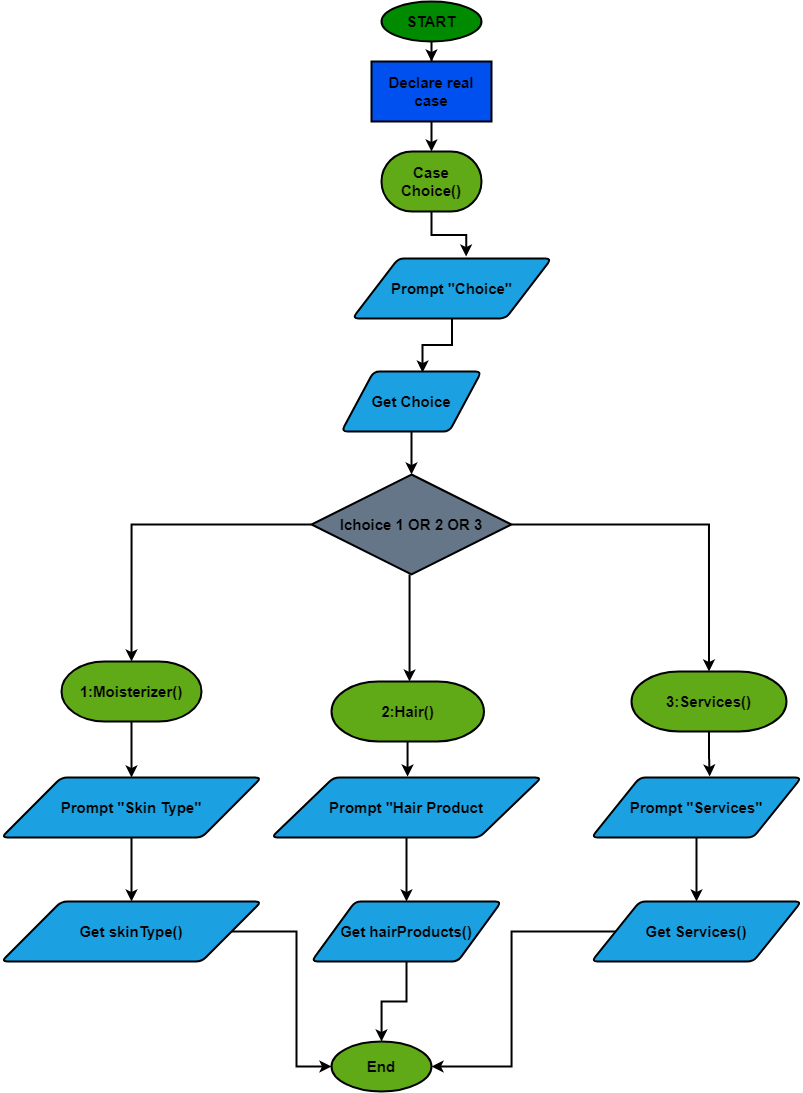

The diagram above was exported from draw.io. Its source (the exported page's mxGraphModel, read from the mxfile embedded in the PNG):
<mxGraphModel dx="1673" dy="867" grid="1" gridSize="10" guides="1" tooltips="1" connect="1" arrows="1" fold="1" page="1" pageScale="1" pageWidth="850" pageHeight="1100" math="0" shadow="0">
  <root>
    <mxCell id="0" />
    <mxCell id="1" parent="0" />
    <mxCell id="ksjmCeY3VxtCnNTvmAkE-14" style="edgeStyle=orthogonalEdgeStyle;rounded=0;orthogonalLoop=1;jettySize=auto;html=1;entryX=0.5;entryY=0;entryDx=0;entryDy=0;strokeWidth=2;fontSize=15;fontStyle=1;" parent="1" source="ksjmCeY3VxtCnNTvmAkE-1" target="ksjmCeY3VxtCnNTvmAkE-3" edge="1">
      <mxGeometry relative="1" as="geometry" />
    </mxCell>
    <mxCell id="ksjmCeY3VxtCnNTvmAkE-1" value="START" style="strokeWidth=2;html=1;shape=mxgraph.flowchart.start_1;whiteSpace=wrap;fontSize=15;fontStyle=1;fillColor=#008a00;" parent="1" vertex="1">
      <mxGeometry x="400" y="5" width="100" height="40" as="geometry" />
    </mxCell>
    <mxCell id="ksjmCeY3VxtCnNTvmAkE-24" style="edgeStyle=orthogonalEdgeStyle;rounded=0;orthogonalLoop=1;jettySize=auto;html=1;entryX=0.571;entryY=-0.033;entryDx=0;entryDy=0;entryPerimeter=0;strokeWidth=2;fontSize=15;fontStyle=1;" parent="1" source="ksjmCeY3VxtCnNTvmAkE-2" target="ksjmCeY3VxtCnNTvmAkE-18" edge="1">
      <mxGeometry relative="1" as="geometry" />
    </mxCell>
    <mxCell id="ksjmCeY3VxtCnNTvmAkE-2" value="Case Choice()" style="strokeWidth=2;html=1;shape=mxgraph.flowchart.terminator;whiteSpace=wrap;fontSize=15;fontStyle=1;fillColor=#60a917;" parent="1" vertex="1">
      <mxGeometry x="400" y="155" width="100" height="60" as="geometry" />
    </mxCell>
    <mxCell id="ksjmCeY3VxtCnNTvmAkE-15" style="edgeStyle=orthogonalEdgeStyle;rounded=0;orthogonalLoop=1;jettySize=auto;html=1;entryX=0.5;entryY=0;entryDx=0;entryDy=0;entryPerimeter=0;strokeWidth=2;fontSize=15;fontStyle=1;" parent="1" source="ksjmCeY3VxtCnNTvmAkE-3" target="ksjmCeY3VxtCnNTvmAkE-2" edge="1">
      <mxGeometry relative="1" as="geometry">
        <mxPoint x="450" y="145" as="targetPoint" />
      </mxGeometry>
    </mxCell>
    <mxCell id="ksjmCeY3VxtCnNTvmAkE-3" value="Declare real case" style="rounded=0;whiteSpace=wrap;html=1;strokeWidth=2;fontSize=15;fontStyle=1;fillColor=#0050ef;" parent="1" vertex="1">
      <mxGeometry x="390" y="65" width="120" height="60" as="geometry" />
    </mxCell>
    <mxCell id="s8nOS1eeqHbWm5pLKrhO-3" style="edgeStyle=orthogonalEdgeStyle;rounded=0;orthogonalLoop=1;jettySize=auto;html=1;entryX=0.5;entryY=0;entryDx=0;entryDy=0;fontSize=15;strokeWidth=2;" edge="1" parent="1" source="ksjmCeY3VxtCnNTvmAkE-4" target="ksjmCeY3VxtCnNTvmAkE-7">
      <mxGeometry relative="1" as="geometry" />
    </mxCell>
    <mxCell id="ksjmCeY3VxtCnNTvmAkE-4" value="1:Moisterizer()" style="strokeWidth=2;html=1;shape=mxgraph.flowchart.terminator;whiteSpace=wrap;fontSize=15;fontStyle=1;fillColor=#60a917;" parent="1" vertex="1">
      <mxGeometry x="80" y="665" width="140" height="60" as="geometry" />
    </mxCell>
    <mxCell id="ksjmCeY3VxtCnNTvmAkE-28" style="edgeStyle=orthogonalEdgeStyle;rounded=0;orthogonalLoop=1;jettySize=auto;html=1;strokeWidth=2;fontSize=15;fontStyle=1;" parent="1" source="ksjmCeY3VxtCnNTvmAkE-5" edge="1">
      <mxGeometry relative="1" as="geometry">
        <mxPoint x="426" y="780" as="targetPoint" />
        <Array as="points">
          <mxPoint x="426" y="780" />
        </Array>
      </mxGeometry>
    </mxCell>
    <mxCell id="ksjmCeY3VxtCnNTvmAkE-5" value="2:Hair()" style="strokeWidth=2;html=1;shape=mxgraph.flowchart.terminator;whiteSpace=wrap;fontSize=15;fontStyle=1;fillColor=#60a917;" parent="1" vertex="1">
      <mxGeometry x="350" y="685" width="152.5" height="60" as="geometry" />
    </mxCell>
    <mxCell id="ksjmCeY3VxtCnNTvmAkE-30" style="edgeStyle=orthogonalEdgeStyle;rounded=0;orthogonalLoop=1;jettySize=auto;html=1;entryX=0.563;entryY=-0.017;entryDx=0;entryDy=0;entryPerimeter=0;strokeWidth=2;fontSize=15;fontStyle=1;" parent="1" source="ksjmCeY3VxtCnNTvmAkE-6" target="ksjmCeY3VxtCnNTvmAkE-9" edge="1">
      <mxGeometry relative="1" as="geometry" />
    </mxCell>
    <mxCell id="ksjmCeY3VxtCnNTvmAkE-6" value="3:Services()" style="strokeWidth=2;html=1;shape=mxgraph.flowchart.terminator;whiteSpace=wrap;fontSize=15;fontStyle=1;fillColor=#60a917;" parent="1" vertex="1">
      <mxGeometry x="650" y="675" width="155" height="60" as="geometry" />
    </mxCell>
    <mxCell id="s8nOS1eeqHbWm5pLKrhO-6" style="edgeStyle=orthogonalEdgeStyle;rounded=0;orthogonalLoop=1;jettySize=auto;html=1;fontSize=15;strokeWidth=2;" edge="1" parent="1" source="ksjmCeY3VxtCnNTvmAkE-7" target="ksjmCeY3VxtCnNTvmAkE-12">
      <mxGeometry relative="1" as="geometry" />
    </mxCell>
    <mxCell id="ksjmCeY3VxtCnNTvmAkE-7" value="Prompt &quot;Skin Type&quot;" style="shape=parallelogram;html=1;strokeWidth=2;perimeter=parallelogramPerimeter;whiteSpace=wrap;rounded=1;arcSize=12;size=0.23;fontSize=15;fontStyle=1;fillColor=#1ba1e2;" parent="1" vertex="1">
      <mxGeometry x="20" y="781" width="260" height="60" as="geometry" />
    </mxCell>
    <mxCell id="s8nOS1eeqHbWm5pLKrhO-7" style="edgeStyle=orthogonalEdgeStyle;rounded=0;orthogonalLoop=1;jettySize=auto;html=1;entryX=0.5;entryY=0;entryDx=0;entryDy=0;fontSize=15;strokeWidth=2;" edge="1" parent="1" source="ksjmCeY3VxtCnNTvmAkE-8" target="ksjmCeY3VxtCnNTvmAkE-11">
      <mxGeometry relative="1" as="geometry" />
    </mxCell>
    <mxCell id="ksjmCeY3VxtCnNTvmAkE-8" value="&lt;span style=&quot;font-size: 15px;&quot;&gt;Prompt &quot;Hair Product&lt;/span&gt;" style="shape=parallelogram;html=1;strokeWidth=2;perimeter=parallelogramPerimeter;whiteSpace=wrap;rounded=1;arcSize=12;size=0.23;fontSize=15;fontStyle=1;fillColor=#1ba1e2;" parent="1" vertex="1">
      <mxGeometry x="290" y="781" width="270" height="60" as="geometry" />
    </mxCell>
    <mxCell id="ksjmCeY3VxtCnNTvmAkE-31" style="edgeStyle=orthogonalEdgeStyle;rounded=0;orthogonalLoop=1;jettySize=auto;html=1;entryX=0.5;entryY=0;entryDx=0;entryDy=0;strokeWidth=2;fontSize=15;fontStyle=1;" parent="1" source="ksjmCeY3VxtCnNTvmAkE-9" target="ksjmCeY3VxtCnNTvmAkE-10" edge="1">
      <mxGeometry relative="1" as="geometry" />
    </mxCell>
    <mxCell id="ksjmCeY3VxtCnNTvmAkE-9" value="Prompt &quot;Services&quot;" style="shape=parallelogram;html=1;strokeWidth=2;perimeter=parallelogramPerimeter;whiteSpace=wrap;rounded=1;arcSize=12;size=0.23;fontSize=15;fontStyle=1;fillColor=#1ba1e2;" parent="1" vertex="1">
      <mxGeometry x="610" y="781" width="210" height="60" as="geometry" />
    </mxCell>
    <mxCell id="ksjmCeY3VxtCnNTvmAkE-34" style="edgeStyle=orthogonalEdgeStyle;rounded=0;orthogonalLoop=1;jettySize=auto;html=1;entryX=1;entryY=0.5;entryDx=0;entryDy=0;entryPerimeter=0;strokeWidth=2;fontSize=15;fontStyle=1;" parent="1" source="ksjmCeY3VxtCnNTvmAkE-10" target="ksjmCeY3VxtCnNTvmAkE-13" edge="1">
      <mxGeometry relative="1" as="geometry" />
    </mxCell>
    <mxCell id="ksjmCeY3VxtCnNTvmAkE-10" value="Get Services()" style="shape=parallelogram;html=1;strokeWidth=2;perimeter=parallelogramPerimeter;whiteSpace=wrap;rounded=1;arcSize=12;size=0.23;fontSize=15;fontStyle=1;fillColor=#1ba1e2;" parent="1" vertex="1">
      <mxGeometry x="610" y="905" width="210" height="60" as="geometry" />
    </mxCell>
    <mxCell id="s8nOS1eeqHbWm5pLKrhO-8" style="edgeStyle=orthogonalEdgeStyle;rounded=0;orthogonalLoop=1;jettySize=auto;html=1;fontSize=15;strokeWidth=2;" edge="1" parent="1" source="ksjmCeY3VxtCnNTvmAkE-11" target="ksjmCeY3VxtCnNTvmAkE-13">
      <mxGeometry relative="1" as="geometry" />
    </mxCell>
    <mxCell id="ksjmCeY3VxtCnNTvmAkE-11" value="Get hairProducts()" style="shape=parallelogram;html=1;strokeWidth=2;perimeter=parallelogramPerimeter;whiteSpace=wrap;rounded=1;arcSize=12;size=0.23;fontSize=15;fontStyle=1;fillColor=#1ba1e2;" parent="1" vertex="1">
      <mxGeometry x="330" y="905" width="190" height="60" as="geometry" />
    </mxCell>
    <mxCell id="ksjmCeY3VxtCnNTvmAkE-37" style="edgeStyle=orthogonalEdgeStyle;rounded=0;orthogonalLoop=1;jettySize=auto;html=1;entryX=0;entryY=0.5;entryDx=0;entryDy=0;entryPerimeter=0;strokeWidth=2;fontSize=15;fontStyle=1;" parent="1" source="ksjmCeY3VxtCnNTvmAkE-12" target="ksjmCeY3VxtCnNTvmAkE-13" edge="1">
      <mxGeometry relative="1" as="geometry" />
    </mxCell>
    <mxCell id="ksjmCeY3VxtCnNTvmAkE-12" value="Get skinType()" style="shape=parallelogram;html=1;strokeWidth=2;perimeter=parallelogramPerimeter;whiteSpace=wrap;rounded=1;arcSize=12;size=0.23;fontSize=15;fontStyle=1;fillColor=#1ba1e2;" parent="1" vertex="1">
      <mxGeometry x="20" y="905" width="260" height="60" as="geometry" />
    </mxCell>
    <mxCell id="ksjmCeY3VxtCnNTvmAkE-13" value="End" style="strokeWidth=2;html=1;shape=mxgraph.flowchart.start_1;whiteSpace=wrap;fontSize=15;fontStyle=1;fillColor=#60a917;" parent="1" vertex="1">
      <mxGeometry x="350" y="1045" width="100" height="50" as="geometry" />
    </mxCell>
    <mxCell id="ksjmCeY3VxtCnNTvmAkE-25" value="" style="edgeStyle=orthogonalEdgeStyle;rounded=0;orthogonalLoop=1;jettySize=auto;html=1;entryX=0.579;entryY=0.017;entryDx=0;entryDy=0;entryPerimeter=0;strokeWidth=2;fontSize=15;fontStyle=1;" parent="1" source="ksjmCeY3VxtCnNTvmAkE-18" target="ksjmCeY3VxtCnNTvmAkE-19" edge="1">
      <mxGeometry relative="1" as="geometry" />
    </mxCell>
    <mxCell id="ksjmCeY3VxtCnNTvmAkE-18" value="Prompt &quot;Choice&quot;" style="shape=parallelogram;html=1;strokeWidth=2;perimeter=parallelogramPerimeter;whiteSpace=wrap;rounded=1;arcSize=12;size=0.23;fontSize=15;fontStyle=1;fillColor=#1ba1e2;" parent="1" vertex="1">
      <mxGeometry x="371" y="262" width="199" height="60" as="geometry" />
    </mxCell>
    <mxCell id="ksjmCeY3VxtCnNTvmAkE-26" style="edgeStyle=orthogonalEdgeStyle;rounded=0;orthogonalLoop=1;jettySize=auto;html=1;entryX=0.5;entryY=0;entryDx=0;entryDy=0;entryPerimeter=0;strokeWidth=2;fontSize=15;fontStyle=1;" parent="1" source="ksjmCeY3VxtCnNTvmAkE-19" target="ksjmCeY3VxtCnNTvmAkE-20" edge="1">
      <mxGeometry relative="1" as="geometry" />
    </mxCell>
    <mxCell id="ksjmCeY3VxtCnNTvmAkE-19" value="Get Choice" style="shape=parallelogram;html=1;strokeWidth=2;perimeter=parallelogramPerimeter;whiteSpace=wrap;rounded=1;arcSize=12;size=0.23;fontSize=15;fontStyle=1;fillColor=#1ba1e2;" parent="1" vertex="1">
      <mxGeometry x="360" y="375" width="140" height="60" as="geometry" />
    </mxCell>
    <mxCell id="ksjmCeY3VxtCnNTvmAkE-21" style="edgeStyle=orthogonalEdgeStyle;rounded=0;orthogonalLoop=1;jettySize=auto;html=1;entryX=0.5;entryY=0;entryDx=0;entryDy=0;entryPerimeter=0;strokeWidth=2;fontSize=15;fontStyle=1;" parent="1" source="ksjmCeY3VxtCnNTvmAkE-20" target="ksjmCeY3VxtCnNTvmAkE-6" edge="1">
      <mxGeometry relative="1" as="geometry" />
    </mxCell>
    <mxCell id="ksjmCeY3VxtCnNTvmAkE-22" style="edgeStyle=orthogonalEdgeStyle;rounded=0;orthogonalLoop=1;jettySize=auto;html=1;strokeWidth=2;fontSize=15;fontStyle=1;" parent="1" source="ksjmCeY3VxtCnNTvmAkE-20" edge="1">
      <mxGeometry relative="1" as="geometry">
        <Array as="points">
          <mxPoint x="428" y="675" />
        </Array>
        <mxPoint x="428" y="685" as="targetPoint" />
      </mxGeometry>
    </mxCell>
    <mxCell id="ksjmCeY3VxtCnNTvmAkE-23" style="edgeStyle=orthogonalEdgeStyle;rounded=0;orthogonalLoop=1;jettySize=auto;html=1;entryX=0.5;entryY=0;entryDx=0;entryDy=0;entryPerimeter=0;strokeWidth=2;fontSize=15;fontStyle=1;" parent="1" source="ksjmCeY3VxtCnNTvmAkE-20" target="ksjmCeY3VxtCnNTvmAkE-4" edge="1">
      <mxGeometry relative="1" as="geometry" />
    </mxCell>
    <mxCell id="ksjmCeY3VxtCnNTvmAkE-20" value="Ichoice 1 OR 2 OR 3" style="strokeWidth=2;html=1;shape=mxgraph.flowchart.decision;whiteSpace=wrap;fontSize=15;fontStyle=1;fillColor=#647687;" parent="1" vertex="1">
      <mxGeometry x="330" y="478" width="200" height="100" as="geometry" />
    </mxCell>
  </root>
</mxGraphModel>